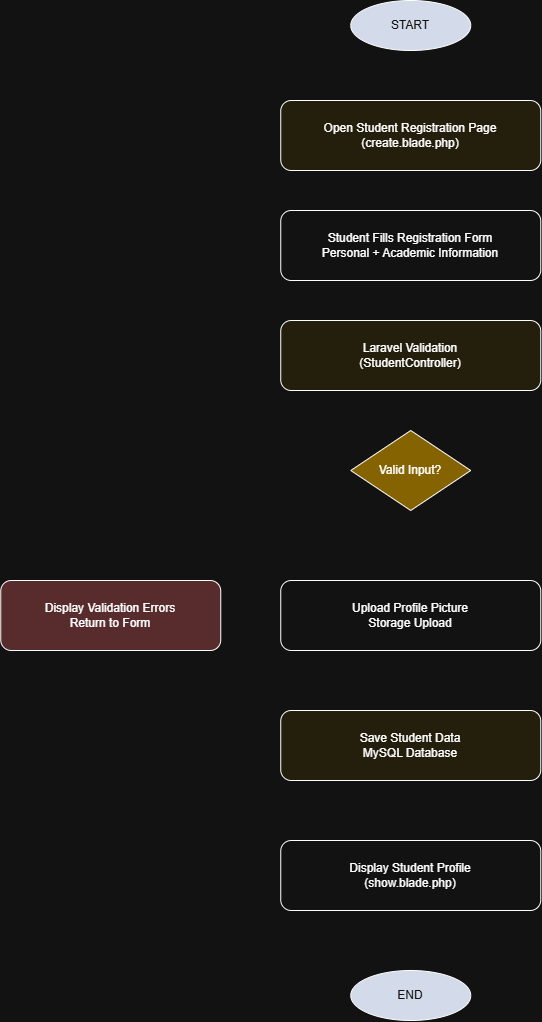

The diagram above was exported from draw.io. Its source (the exported page's mxGraphModel, read from the mxfile embedded in the PNG):
<mxGraphModel dx="1843" dy="1091" grid="1" gridSize="10" guides="1" tooltips="1" connect="1" arrows="1" fold="1" page="1" pageScale="1" pageWidth="850" pageHeight="1100" math="0" shadow="0">
  <root>
    <mxCell id="0" />
    <mxCell id="1" parent="0" />
    <mxCell id="start" parent="1" style="ellipse;whiteSpace=wrap;html=1;fillColor=#0F172A;fontColor=#FFFFFF;" value="START" vertex="1">
      <mxGeometry height="50" width="120" x="500" y="40" as="geometry" />
    </mxCell>
    <mxCell id="form" parent="1" style="rounded=1;whiteSpace=wrap;html=1;fillColor=#F8F1DD;" value="Open Student Registration Page&#10;(create.blade.php)" vertex="1">
      <mxGeometry height="70" width="260" x="430" y="140" as="geometry" />
    </mxCell>
    <mxCell id="fill" parent="1" style="rounded=1;whiteSpace=wrap;html=1;" value="Student Fills Registration Form&#10;Personal + Academic Information" vertex="1">
      <mxGeometry height="70" width="260" x="430" y="250" as="geometry" />
    </mxCell>
    <mxCell id="validate" parent="1" style="rounded=1;whiteSpace=wrap;html=1;fillColor=#F8F1DD;" value="Laravel Validation&#10;(StudentController)" vertex="1">
      <mxGeometry height="70" width="260" x="430" y="360" as="geometry" />
    </mxCell>
    <mxCell id="decision" parent="1" style="rhombus;whiteSpace=wrap;html=1;fillColor=#C9A227;" value="Valid Input?" vertex="1">
      <mxGeometry height="80" width="120" x="500" y="470" as="geometry" />
    </mxCell>
    <mxCell id="error" parent="1" style="rounded=1;whiteSpace=wrap;html=1;fillColor=#FECACA;" value="Display Validation Errors&#10;Return to Form" vertex="1">
      <mxGeometry height="70" width="220" x="150" y="620" as="geometry" />
    </mxCell>
    <mxCell id="upload" parent="1" style="rounded=1;whiteSpace=wrap;html=1;" value="Upload Profile Picture&#10;Storage Upload" vertex="1">
      <mxGeometry height="70" width="260" x="430" y="620" as="geometry" />
    </mxCell>
    <mxCell id="database" parent="1" style="rounded=1;whiteSpace=wrap;html=1;fillColor=#F8F1DD;" value="Save Student Data&#10;MySQL Database" vertex="1">
      <mxGeometry height="70" width="260" x="430" y="750" as="geometry" />
    </mxCell>
    <mxCell id="profile" parent="1" style="rounded=1;whiteSpace=wrap;html=1;" value="Display Student Profile&#10;(show.blade.php)" vertex="1">
      <mxGeometry height="70" width="260" x="430" y="880" as="geometry" />
    </mxCell>
    <mxCell id="end" parent="1" style="ellipse;whiteSpace=wrap;html=1;fillColor=#0F172A;fontColor=#FFFFFF;" value="END" vertex="1">
      <mxGeometry height="50" width="120" x="500" y="1010" as="geometry" />
    </mxCell>
  </root>
</mxGraphModel>